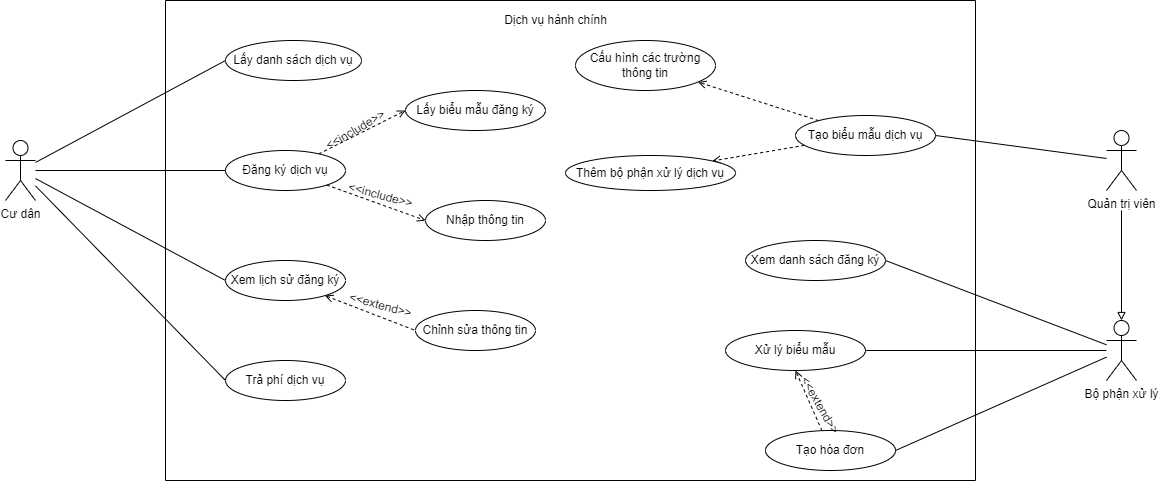

The diagram above was exported from draw.io. Its source (the exported page's mxGraphModel, read from the mxfile embedded in the PNG):
<mxGraphModel dx="1235" dy="684" grid="1" gridSize="10" guides="1" tooltips="1" connect="1" arrows="1" fold="1" page="1" pageScale="1" pageWidth="827" pageHeight="1169" math="0" shadow="0">
  <root>
    <mxCell id="0" />
    <mxCell id="1" parent="0" />
    <mxCell id="8yEnAgTGE5hoqS3OBJfh-1" value="" style="swimlane;startSize=0;" parent="1" vertex="1">
      <mxGeometry x="300" y="180" width="810" height="480" as="geometry" />
    </mxCell>
    <mxCell id="8yEnAgTGE5hoqS3OBJfh-8" value="Lấy danh sách dịch vụ" style="ellipse;whiteSpace=wrap;html=1;" parent="8yEnAgTGE5hoqS3OBJfh-1" vertex="1">
      <mxGeometry x="60" y="40" width="136" height="40" as="geometry" />
    </mxCell>
    <mxCell id="8yEnAgTGE5hoqS3OBJfh-20" style="edgeStyle=none;rounded=0;orthogonalLoop=1;jettySize=auto;html=1;entryX=0;entryY=0.5;entryDx=0;entryDy=0;endArrow=open;endFill=0;dashed=1;" parent="8yEnAgTGE5hoqS3OBJfh-1" source="8yEnAgTGE5hoqS3OBJfh-9" target="8yEnAgTGE5hoqS3OBJfh-18" edge="1">
      <mxGeometry relative="1" as="geometry" />
    </mxCell>
    <mxCell id="8yEnAgTGE5hoqS3OBJfh-21" style="edgeStyle=none;rounded=0;orthogonalLoop=1;jettySize=auto;html=1;entryX=0;entryY=0.5;entryDx=0;entryDy=0;endArrow=open;endFill=0;dashed=1;" parent="8yEnAgTGE5hoqS3OBJfh-1" source="8yEnAgTGE5hoqS3OBJfh-9" target="8yEnAgTGE5hoqS3OBJfh-11" edge="1">
      <mxGeometry relative="1" as="geometry" />
    </mxCell>
    <mxCell id="8yEnAgTGE5hoqS3OBJfh-9" value="Đăng ký dịch vụ" style="ellipse;whiteSpace=wrap;html=1;" parent="8yEnAgTGE5hoqS3OBJfh-1" vertex="1">
      <mxGeometry x="60" y="150" width="120" height="40" as="geometry" />
    </mxCell>
    <mxCell id="8yEnAgTGE5hoqS3OBJfh-10" value="Chỉnh sửa thông tin" style="ellipse;whiteSpace=wrap;html=1;" parent="8yEnAgTGE5hoqS3OBJfh-1" vertex="1">
      <mxGeometry x="250" y="310" width="120" height="40" as="geometry" />
    </mxCell>
    <mxCell id="8yEnAgTGE5hoqS3OBJfh-11" value="Nhập thông tin" style="ellipse;whiteSpace=wrap;html=1;" parent="8yEnAgTGE5hoqS3OBJfh-1" vertex="1">
      <mxGeometry x="260" y="200" width="120" height="40" as="geometry" />
    </mxCell>
    <mxCell id="7qzXbZ0otv6QX99uulbL-4" value="" style="rounded=0;orthogonalLoop=1;jettySize=auto;html=1;dashed=1;endArrow=open;endFill=0;" edge="1" parent="8yEnAgTGE5hoqS3OBJfh-1" source="8yEnAgTGE5hoqS3OBJfh-13" target="7qzXbZ0otv6QX99uulbL-3">
      <mxGeometry relative="1" as="geometry" />
    </mxCell>
    <mxCell id="7qzXbZ0otv6QX99uulbL-8" style="edgeStyle=none;rounded=0;orthogonalLoop=1;jettySize=auto;html=1;entryX=1;entryY=0;entryDx=0;entryDy=0;dashed=1;endArrow=open;endFill=0;" edge="1" parent="8yEnAgTGE5hoqS3OBJfh-1" source="8yEnAgTGE5hoqS3OBJfh-13" target="7qzXbZ0otv6QX99uulbL-7">
      <mxGeometry relative="1" as="geometry" />
    </mxCell>
    <mxCell id="8yEnAgTGE5hoqS3OBJfh-13" value="Tạo biểu mẫu dịch vụ" style="ellipse;whiteSpace=wrap;html=1;" parent="8yEnAgTGE5hoqS3OBJfh-1" vertex="1">
      <mxGeometry x="630" y="115" width="140" height="40" as="geometry" />
    </mxCell>
    <mxCell id="8yEnAgTGE5hoqS3OBJfh-19" style="edgeStyle=none;rounded=0;orthogonalLoop=1;jettySize=auto;html=1;entryX=0;entryY=0.5;entryDx=0;entryDy=0;endArrow=none;endFill=0;dashed=1;startArrow=open;startFill=0;" parent="8yEnAgTGE5hoqS3OBJfh-1" source="8yEnAgTGE5hoqS3OBJfh-14" target="8yEnAgTGE5hoqS3OBJfh-10" edge="1">
      <mxGeometry relative="1" as="geometry" />
    </mxCell>
    <mxCell id="8yEnAgTGE5hoqS3OBJfh-14" value="Xem lịch sử đăng ký" style="ellipse;whiteSpace=wrap;html=1;" parent="8yEnAgTGE5hoqS3OBJfh-1" vertex="1">
      <mxGeometry x="60" y="260" width="120" height="40" as="geometry" />
    </mxCell>
    <mxCell id="8yEnAgTGE5hoqS3OBJfh-18" value="Lấy biểu mẫu đăng ký" style="ellipse;whiteSpace=wrap;html=1;" parent="8yEnAgTGE5hoqS3OBJfh-1" vertex="1">
      <mxGeometry x="240" y="90" width="140" height="40" as="geometry" />
    </mxCell>
    <mxCell id="7qzXbZ0otv6QX99uulbL-1" value="&amp;lt;&amp;lt;include&amp;gt;&amp;gt;" style="text;html=1;align=center;verticalAlign=middle;resizable=0;points=[];autosize=1;strokeColor=none;fillColor=none;rotation=15;" vertex="1" parent="8yEnAgTGE5hoqS3OBJfh-1">
      <mxGeometry x="170" y="180" width="90" height="30" as="geometry" />
    </mxCell>
    <mxCell id="8yEnAgTGE5hoqS3OBJfh-22" value="&amp;lt;&amp;lt;include&amp;gt;&amp;gt;" style="text;html=1;align=center;verticalAlign=middle;resizable=0;points=[];autosize=1;strokeColor=none;fillColor=none;rotation=-30;" parent="8yEnAgTGE5hoqS3OBJfh-1" vertex="1">
      <mxGeometry x="145" y="115" width="90" height="30" as="geometry" />
    </mxCell>
    <mxCell id="7qzXbZ0otv6QX99uulbL-2" value="&amp;lt;&amp;lt;extend&amp;gt;&amp;gt;" style="text;html=1;align=center;verticalAlign=middle;resizable=0;points=[];autosize=1;strokeColor=none;fillColor=none;rotation=15;" vertex="1" parent="8yEnAgTGE5hoqS3OBJfh-1">
      <mxGeometry x="170" y="290" width="90" height="30" as="geometry" />
    </mxCell>
    <mxCell id="7qzXbZ0otv6QX99uulbL-3" value="Cấu hình các trường thông tin" style="ellipse;whiteSpace=wrap;html=1;" vertex="1" parent="8yEnAgTGE5hoqS3OBJfh-1">
      <mxGeometry x="410" y="40" width="140" height="50" as="geometry" />
    </mxCell>
    <mxCell id="7qzXbZ0otv6QX99uulbL-7" value="Thêm bộ phận xử lý dịch vụ" style="ellipse;whiteSpace=wrap;html=1;" vertex="1" parent="8yEnAgTGE5hoqS3OBJfh-1">
      <mxGeometry x="400" y="155" width="170" height="35" as="geometry" />
    </mxCell>
    <mxCell id="7qzXbZ0otv6QX99uulbL-10" value="Xem danh sách đăng ký" style="ellipse;whiteSpace=wrap;html=1;" vertex="1" parent="8yEnAgTGE5hoqS3OBJfh-1">
      <mxGeometry x="580" y="240" width="140" height="40" as="geometry" />
    </mxCell>
    <mxCell id="7qzXbZ0otv6QX99uulbL-11" value="Xử lý biểu mẫu" style="ellipse;whiteSpace=wrap;html=1;" vertex="1" parent="8yEnAgTGE5hoqS3OBJfh-1">
      <mxGeometry x="560" y="330" width="140" height="40" as="geometry" />
    </mxCell>
    <mxCell id="7qzXbZ0otv6QX99uulbL-16" style="edgeStyle=none;rounded=0;orthogonalLoop=1;jettySize=auto;html=1;entryX=0.5;entryY=1;entryDx=0;entryDy=0;endArrow=open;endFill=0;dashed=1;" edge="1" parent="8yEnAgTGE5hoqS3OBJfh-1" source="7qzXbZ0otv6QX99uulbL-12" target="7qzXbZ0otv6QX99uulbL-11">
      <mxGeometry relative="1" as="geometry" />
    </mxCell>
    <mxCell id="7qzXbZ0otv6QX99uulbL-12" value="Tạo hóa đơn" style="ellipse;whiteSpace=wrap;html=1;" vertex="1" parent="8yEnAgTGE5hoqS3OBJfh-1">
      <mxGeometry x="600" y="430" width="130" height="40" as="geometry" />
    </mxCell>
    <mxCell id="7qzXbZ0otv6QX99uulbL-17" value="&amp;lt;&amp;lt;extend&amp;gt;&amp;gt;" style="text;html=1;align=center;verticalAlign=middle;resizable=0;points=[];autosize=1;strokeColor=none;fillColor=none;rotation=60;" vertex="1" parent="8yEnAgTGE5hoqS3OBJfh-1">
      <mxGeometry x="610" y="389.5" width="90" height="30" as="geometry" />
    </mxCell>
    <mxCell id="7qzXbZ0otv6QX99uulbL-19" value="Trả phí dịch vụ" style="ellipse;whiteSpace=wrap;html=1;" vertex="1" parent="8yEnAgTGE5hoqS3OBJfh-1">
      <mxGeometry x="60" y="360" width="120" height="40" as="geometry" />
    </mxCell>
    <mxCell id="8yEnAgTGE5hoqS3OBJfh-15" style="rounded=0;orthogonalLoop=1;jettySize=auto;html=1;entryX=0;entryY=0.5;entryDx=0;entryDy=0;endArrow=none;endFill=0;" parent="1" source="8yEnAgTGE5hoqS3OBJfh-2" target="8yEnAgTGE5hoqS3OBJfh-8" edge="1">
      <mxGeometry relative="1" as="geometry" />
    </mxCell>
    <mxCell id="8yEnAgTGE5hoqS3OBJfh-16" style="edgeStyle=none;rounded=0;orthogonalLoop=1;jettySize=auto;html=1;entryX=0;entryY=0.5;entryDx=0;entryDy=0;endArrow=none;endFill=0;" parent="1" source="8yEnAgTGE5hoqS3OBJfh-2" target="8yEnAgTGE5hoqS3OBJfh-9" edge="1">
      <mxGeometry relative="1" as="geometry" />
    </mxCell>
    <mxCell id="8yEnAgTGE5hoqS3OBJfh-17" style="edgeStyle=none;rounded=0;orthogonalLoop=1;jettySize=auto;html=1;entryX=0;entryY=0.5;entryDx=0;entryDy=0;endArrow=none;endFill=0;" parent="1" source="8yEnAgTGE5hoqS3OBJfh-2" target="8yEnAgTGE5hoqS3OBJfh-14" edge="1">
      <mxGeometry relative="1" as="geometry" />
    </mxCell>
    <mxCell id="7qzXbZ0otv6QX99uulbL-20" style="edgeStyle=none;rounded=0;orthogonalLoop=1;jettySize=auto;html=1;entryX=0;entryY=0.5;entryDx=0;entryDy=0;endArrow=none;endFill=0;" edge="1" parent="1" source="8yEnAgTGE5hoqS3OBJfh-2" target="7qzXbZ0otv6QX99uulbL-19">
      <mxGeometry relative="1" as="geometry" />
    </mxCell>
    <mxCell id="8yEnAgTGE5hoqS3OBJfh-2" value="Cư dân" style="shape=umlActor;verticalLabelPosition=bottom;verticalAlign=top;html=1;outlineConnect=0;" parent="1" vertex="1">
      <mxGeometry x="140" y="320" width="30" height="60" as="geometry" />
    </mxCell>
    <mxCell id="7qzXbZ0otv6QX99uulbL-21" style="edgeStyle=none;rounded=0;orthogonalLoop=1;jettySize=auto;html=1;entryX=1;entryY=0.5;entryDx=0;entryDy=0;endArrow=none;endFill=0;" edge="1" parent="1" source="8yEnAgTGE5hoqS3OBJfh-12" target="8yEnAgTGE5hoqS3OBJfh-13">
      <mxGeometry relative="1" as="geometry" />
    </mxCell>
    <mxCell id="8yEnAgTGE5hoqS3OBJfh-12" value="Quản trị viên" style="shape=umlActor;verticalLabelPosition=bottom;verticalAlign=top;html=1;outlineConnect=0;" parent="1" vertex="1">
      <mxGeometry x="1241" y="310" width="30" height="60" as="geometry" />
    </mxCell>
    <mxCell id="7qzXbZ0otv6QX99uulbL-13" style="edgeStyle=none;rounded=0;orthogonalLoop=1;jettySize=auto;html=1;entryX=1;entryY=0.5;entryDx=0;entryDy=0;endArrow=none;endFill=0;" edge="1" parent="1" source="7qzXbZ0otv6QX99uulbL-9" target="7qzXbZ0otv6QX99uulbL-10">
      <mxGeometry relative="1" as="geometry" />
    </mxCell>
    <mxCell id="7qzXbZ0otv6QX99uulbL-14" style="edgeStyle=none;rounded=0;orthogonalLoop=1;jettySize=auto;html=1;entryX=1;entryY=0.5;entryDx=0;entryDy=0;endArrow=none;endFill=0;" edge="1" parent="1" source="7qzXbZ0otv6QX99uulbL-9" target="7qzXbZ0otv6QX99uulbL-11">
      <mxGeometry relative="1" as="geometry" />
    </mxCell>
    <mxCell id="7qzXbZ0otv6QX99uulbL-15" style="edgeStyle=none;rounded=0;orthogonalLoop=1;jettySize=auto;html=1;entryX=1;entryY=0.5;entryDx=0;entryDy=0;endArrow=none;endFill=0;" edge="1" parent="1" source="7qzXbZ0otv6QX99uulbL-9" target="7qzXbZ0otv6QX99uulbL-12">
      <mxGeometry relative="1" as="geometry" />
    </mxCell>
    <mxCell id="7qzXbZ0otv6QX99uulbL-22" style="edgeStyle=none;rounded=0;orthogonalLoop=1;jettySize=auto;html=1;entryX=0.5;entryY=1.333;entryDx=0;entryDy=0;entryPerimeter=0;endArrow=none;endFill=0;startArrow=block;startFill=0;" edge="1" parent="1" source="7qzXbZ0otv6QX99uulbL-9" target="8yEnAgTGE5hoqS3OBJfh-12">
      <mxGeometry relative="1" as="geometry" />
    </mxCell>
    <mxCell id="7qzXbZ0otv6QX99uulbL-9" value="Bộ phận xử lý" style="shape=umlActor;verticalLabelPosition=bottom;verticalAlign=top;html=1;outlineConnect=0;" vertex="1" parent="1">
      <mxGeometry x="1241" y="500" width="30" height="60" as="geometry" />
    </mxCell>
    <mxCell id="7qzXbZ0otv6QX99uulbL-23" value="Dịch vụ hành chính" style="text;html=1;align=center;verticalAlign=middle;resizable=0;points=[];autosize=1;strokeColor=none;fillColor=none;" vertex="1" parent="1">
      <mxGeometry x="625" y="185" width="130" height="30" as="geometry" />
    </mxCell>
  </root>
</mxGraphModel>